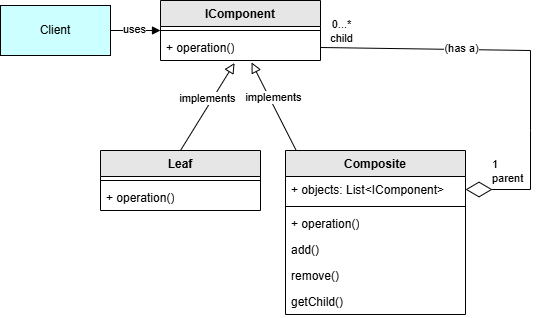

The diagram above was exported from draw.io. Its source (the exported page's mxGraphModel, read from the mxfile embedded in the PNG):
<mxGraphModel dx="693" dy="559" grid="1" gridSize="10" guides="1" tooltips="1" connect="1" arrows="1" fold="1" page="1" pageScale="1" pageWidth="850" pageHeight="1100" math="0" shadow="0">
  <root>
    <mxCell id="0" />
    <mxCell id="1" parent="0" />
    <mxCell id="iuusXwL8jDP3vVpLPPCa-15" value="Leaf" style="swimlane;fontStyle=1;align=center;verticalAlign=top;childLayout=stackLayout;horizontal=1;startSize=26;horizontalStack=0;resizeParent=1;resizeParentMax=0;resizeLast=0;collapsible=1;marginBottom=0;whiteSpace=wrap;html=1;fillColor=#E6E6E6;" vertex="1" parent="1">
      <mxGeometry x="150" y="240" width="160" height="60" as="geometry" />
    </mxCell>
    <mxCell id="iuusXwL8jDP3vVpLPPCa-16" value="" style="line;strokeWidth=1;fillColor=none;align=left;verticalAlign=middle;spacingTop=-1;spacingLeft=3;spacingRight=3;rotatable=0;labelPosition=right;points=[];portConstraint=eastwest;strokeColor=inherit;" vertex="1" parent="iuusXwL8jDP3vVpLPPCa-15">
      <mxGeometry y="26" width="160" height="8" as="geometry" />
    </mxCell>
    <mxCell id="iuusXwL8jDP3vVpLPPCa-17" value="+ operation()" style="text;strokeColor=none;fillColor=none;align=left;verticalAlign=top;spacingLeft=4;spacingRight=4;overflow=hidden;rotatable=0;points=[[0,0.5],[1,0.5]];portConstraint=eastwest;whiteSpace=wrap;html=1;" vertex="1" parent="iuusXwL8jDP3vVpLPPCa-15">
      <mxGeometry y="34" width="160" height="26" as="geometry" />
    </mxCell>
    <mxCell id="iuusXwL8jDP3vVpLPPCa-18" value="IComponent" style="swimlane;fontStyle=1;align=center;verticalAlign=top;childLayout=stackLayout;horizontal=1;startSize=26;horizontalStack=0;resizeParent=1;resizeParentMax=0;resizeLast=0;collapsible=1;marginBottom=0;whiteSpace=wrap;html=1;fillColor=#E6E6E6;" vertex="1" parent="1">
      <mxGeometry x="210" y="90" width="160" height="60" as="geometry" />
    </mxCell>
    <mxCell id="iuusXwL8jDP3vVpLPPCa-19" value="" style="line;strokeWidth=1;fillColor=none;align=left;verticalAlign=middle;spacingTop=-1;spacingLeft=3;spacingRight=3;rotatable=0;labelPosition=right;points=[];portConstraint=eastwest;strokeColor=inherit;" vertex="1" parent="iuusXwL8jDP3vVpLPPCa-18">
      <mxGeometry y="26" width="160" height="8" as="geometry" />
    </mxCell>
    <mxCell id="iuusXwL8jDP3vVpLPPCa-20" value="+ operation()" style="text;strokeColor=none;fillColor=none;align=left;verticalAlign=top;spacingLeft=4;spacingRight=4;overflow=hidden;rotatable=0;points=[[0,0.5],[1,0.5]];portConstraint=eastwest;whiteSpace=wrap;html=1;" vertex="1" parent="iuusXwL8jDP3vVpLPPCa-18">
      <mxGeometry y="34" width="160" height="26" as="geometry" />
    </mxCell>
    <mxCell id="iuusXwL8jDP3vVpLPPCa-21" value="" style="endArrow=diamondThin;endFill=0;endSize=24;html=1;rounded=0;exitX=1;exitY=0.5;exitDx=0;exitDy=0;entryX=1;entryY=0.5;entryDx=0;entryDy=0;" edge="1" parent="1" source="iuusXwL8jDP3vVpLPPCa-20" target="iuusXwL8jDP3vVpLPPCa-46">
      <mxGeometry width="160" relative="1" as="geometry">
        <mxPoint x="280" y="290" as="sourcePoint" />
        <mxPoint x="540" y="320" as="targetPoint" />
        <Array as="points">
          <mxPoint x="580" y="140" />
          <mxPoint x="580" y="220" />
          <mxPoint x="580" y="279" />
        </Array>
      </mxGeometry>
    </mxCell>
    <mxCell id="iuusXwL8jDP3vVpLPPCa-22" value="0...*&lt;div&gt;child&lt;/div&gt;" style="edgeLabel;html=1;align=center;verticalAlign=middle;resizable=0;points=[];" vertex="1" connectable="0" parent="iuusXwL8jDP3vVpLPPCa-21">
      <mxGeometry x="-0.2197" y="2" relative="1" as="geometry">
        <mxPoint x="-142" y="-17" as="offset" />
      </mxGeometry>
    </mxCell>
    <mxCell id="iuusXwL8jDP3vVpLPPCa-29" value="(has a)" style="edgeLabel;html=1;align=center;verticalAlign=middle;resizable=0;points=[];" vertex="1" connectable="0" parent="iuusXwL8jDP3vVpLPPCa-21">
      <mxGeometry x="-0.1896" y="2" relative="1" as="geometry">
        <mxPoint x="-28" as="offset" />
      </mxGeometry>
    </mxCell>
    <mxCell id="iuusXwL8jDP3vVpLPPCa-23" value="1&lt;br&gt;&lt;div&gt;parent&lt;/div&gt;" style="edgeLabel;html=1;align=left;verticalAlign=middle;resizable=0;points=[];" vertex="1" connectable="0" parent="1">
      <mxGeometry x="469.9956367298079" y="209.99803592944886" as="geometry">
        <mxPoint x="70" y="51" as="offset" />
      </mxGeometry>
    </mxCell>
    <mxCell id="iuusXwL8jDP3vVpLPPCa-27" value="implements" style="html=1;verticalAlign=bottom;endArrow=block;endSize=8;curved=0;rounded=0;exitX=0.5;exitY=0;exitDx=0;exitDy=0;entryX=0.463;entryY=1.096;entryDx=0;entryDy=0;entryPerimeter=0;endFill=0;" edge="1" parent="1" source="iuusXwL8jDP3vVpLPPCa-15" target="iuusXwL8jDP3vVpLPPCa-20">
      <mxGeometry relative="1" as="geometry">
        <mxPoint x="340" y="220" as="sourcePoint" />
        <mxPoint x="260" y="220" as="targetPoint" />
      </mxGeometry>
    </mxCell>
    <mxCell id="iuusXwL8jDP3vVpLPPCa-28" value="implements" style="html=1;verticalAlign=bottom;endArrow=block;endSize=8;curved=0;rounded=0;exitX=0.058;exitY=-0.003;exitDx=0;exitDy=0;entryX=0.569;entryY=1.077;entryDx=0;entryDy=0;entryPerimeter=0;endFill=0;exitPerimeter=0;" edge="1" parent="1" source="iuusXwL8jDP3vVpLPPCa-45" target="iuusXwL8jDP3vVpLPPCa-20">
      <mxGeometry relative="1" as="geometry">
        <mxPoint x="190" y="230" as="sourcePoint" />
        <mxPoint x="294" y="162" as="targetPoint" />
      </mxGeometry>
    </mxCell>
    <mxCell id="iuusXwL8jDP3vVpLPPCa-45" value="Composite" style="swimlane;fontStyle=1;align=center;verticalAlign=top;childLayout=stackLayout;horizontal=1;startSize=26;horizontalStack=0;resizeParent=1;resizeParentMax=0;resizeLast=0;collapsible=1;marginBottom=0;whiteSpace=wrap;html=1;fillColor=#E6E6E6;" vertex="1" parent="1">
      <mxGeometry x="335" y="240" width="180" height="164" as="geometry" />
    </mxCell>
    <mxCell id="iuusXwL8jDP3vVpLPPCa-46" value="+ objects: List&amp;lt;IComponent&amp;gt;" style="text;strokeColor=none;fillColor=none;align=left;verticalAlign=top;spacingLeft=4;spacingRight=4;overflow=hidden;rotatable=0;points=[[0,0.5],[1,0.5]];portConstraint=eastwest;whiteSpace=wrap;html=1;" vertex="1" parent="iuusXwL8jDP3vVpLPPCa-45">
      <mxGeometry y="26" width="180" height="26" as="geometry" />
    </mxCell>
    <mxCell id="iuusXwL8jDP3vVpLPPCa-47" value="" style="line;strokeWidth=1;fillColor=none;align=left;verticalAlign=middle;spacingTop=-1;spacingLeft=3;spacingRight=3;rotatable=0;labelPosition=right;points=[];portConstraint=eastwest;strokeColor=inherit;" vertex="1" parent="iuusXwL8jDP3vVpLPPCa-45">
      <mxGeometry y="52" width="180" height="8" as="geometry" />
    </mxCell>
    <mxCell id="iuusXwL8jDP3vVpLPPCa-48" value="+ operation()" style="text;strokeColor=none;fillColor=none;align=left;verticalAlign=top;spacingLeft=4;spacingRight=4;overflow=hidden;rotatable=0;points=[[0,0.5],[1,0.5]];portConstraint=eastwest;whiteSpace=wrap;html=1;" vertex="1" parent="iuusXwL8jDP3vVpLPPCa-45">
      <mxGeometry y="60" width="180" height="26" as="geometry" />
    </mxCell>
    <mxCell id="iuusXwL8jDP3vVpLPPCa-49" value="add()" style="text;strokeColor=none;fillColor=none;align=left;verticalAlign=top;spacingLeft=4;spacingRight=4;overflow=hidden;rotatable=0;points=[[0,0.5],[1,0.5]];portConstraint=eastwest;whiteSpace=wrap;html=1;" vertex="1" parent="iuusXwL8jDP3vVpLPPCa-45">
      <mxGeometry y="86" width="180" height="26" as="geometry" />
    </mxCell>
    <mxCell id="iuusXwL8jDP3vVpLPPCa-50" value="remove()" style="text;strokeColor=none;fillColor=none;align=left;verticalAlign=top;spacingLeft=4;spacingRight=4;overflow=hidden;rotatable=0;points=[[0,0.5],[1,0.5]];portConstraint=eastwest;whiteSpace=wrap;html=1;" vertex="1" parent="iuusXwL8jDP3vVpLPPCa-45">
      <mxGeometry y="112" width="180" height="26" as="geometry" />
    </mxCell>
    <mxCell id="iuusXwL8jDP3vVpLPPCa-51" value="getChild()" style="text;strokeColor=none;fillColor=none;align=left;verticalAlign=top;spacingLeft=4;spacingRight=4;overflow=hidden;rotatable=0;points=[[0,0.5],[1,0.5]];portConstraint=eastwest;whiteSpace=wrap;html=1;" vertex="1" parent="iuusXwL8jDP3vVpLPPCa-45">
      <mxGeometry y="138" width="180" height="26" as="geometry" />
    </mxCell>
    <mxCell id="iuusXwL8jDP3vVpLPPCa-52" value="Client" style="html=1;whiteSpace=wrap;fillColor=#CCFFFF;" vertex="1" parent="1">
      <mxGeometry x="50" y="95" width="110" height="50" as="geometry" />
    </mxCell>
    <mxCell id="iuusXwL8jDP3vVpLPPCa-55" value="" style="endArrow=block;endFill=1;html=1;edgeStyle=orthogonalEdgeStyle;align=left;verticalAlign=top;rounded=0;exitX=1;exitY=0.5;exitDx=0;exitDy=0;" edge="1" parent="1" source="iuusXwL8jDP3vVpLPPCa-52">
      <mxGeometry x="-1" relative="1" as="geometry">
        <mxPoint x="130" y="410" as="sourcePoint" />
        <mxPoint x="210" y="120" as="targetPoint" />
      </mxGeometry>
    </mxCell>
    <mxCell id="iuusXwL8jDP3vVpLPPCa-57" value="uses" style="edgeLabel;html=1;align=center;verticalAlign=middle;resizable=0;points=[];" vertex="1" connectable="0" parent="iuusXwL8jDP3vVpLPPCa-55">
      <mxGeometry x="-0.0892" y="2" relative="1" as="geometry">
        <mxPoint as="offset" />
      </mxGeometry>
    </mxCell>
  </root>
</mxGraphModel>